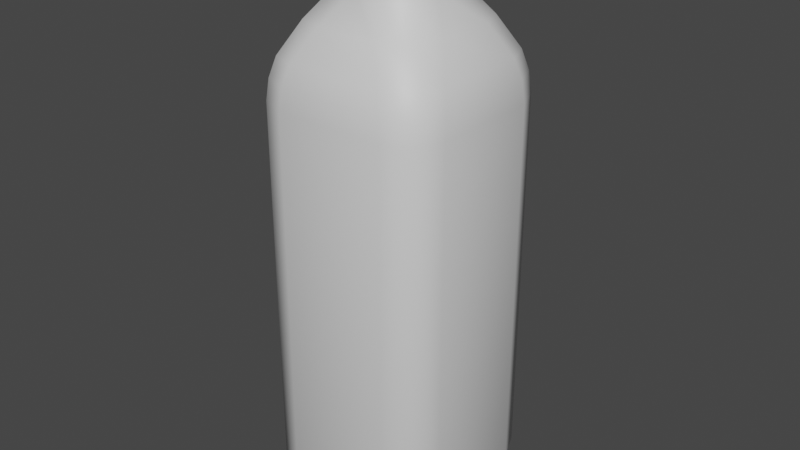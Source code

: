 # Source: Juice_Bottle.blend  (saved by Blender 3.3.6; exported with 4.5.12 LTS)
import bpy
from mathutils import Matrix  # noqa: F401  (used for matrix-valued properties, if any)

bpy.ops.wm.read_factory_settings(use_empty=True)
scene = bpy.context.scene
scene.name = 'Scene'

# ---- collections
col_collection = bpy.data.collections.new('Collection'); scene.collection.children.link(col_collection)

# ---- materials (node trees are filled in below, after node groups)
mat_material = bpy.data.materials.new('Material')
mat_material.alpha_threshold = 0.0
mat_material.use_transparent_shadow = False
mat_material.roughness = 0.5
mat_material.line_color = (0.0, 0.0, 0.0, 1.0)

# ---- material node trees
mat_material.use_nodes = True; mat_material.node_tree.nodes.clear()
_N = mat_material.node_tree.nodes; _L = mat_material.node_tree.links
n0 = _N.new('ShaderNodeOutputMaterial'); n0.name = 'Material Output'; n0.location = (300, 300)
n1 = _N.new('ShaderNodeBsdfPrincipled'); n1.name = 'Principled BSDF'; n1.location = (10, 300)
n1.distribution = 'GGX'
n1.subsurface_method = 'RANDOM_WALK_SKIN'
n1.inputs[3].default_value = 1.45
n1.inputs[27].default_value = (0.0, 0.0, 0.0, 1.0)
n1.inputs[28].default_value = 1.0
_L.new(n1.outputs[0], n0.inputs[0])
n0.is_active_output = True

# ---- world
world_world = bpy.data.worlds.new('World'); scene.world = world_world
world_world.use_nodes = True; world_world.node_tree.nodes.clear()
_N = world_world.node_tree.nodes; _L = world_world.node_tree.links
n0 = _N.new('ShaderNodeOutputWorld'); n0.name = 'World Output'; n0.location = (300, 300)
n1 = _N.new('ShaderNodeBackground'); n1.name = 'Background'; n1.location = (10, 300)
n1.inputs[0].default_value = (0.05088, 0.05088, 0.05088, 1.0)
_L.new(n1.outputs[0], n0.inputs[0])
n0.is_active_output = True
world_world.color = (0.05088, 0.05088, 0.05088)
world_world.use_sun_shadow = False
world_world.sun_shadow_jitter_overblur = 0.0

# ---- meshes
me_cube = bpy.data.meshes.new('Cube')
me_cube.from_pydata([(0.18, 0.03411, 1.0), (0.03411, 0.18, 1.0), (0.1373, 0.1373, 1.0), (0.03411, -0.18, 1.0), (0.18, -0.03411, 1.0), (0.1373, -0.1373, 1.0), (-0.03411, 0.18, 1.0), (-0.18, 0.03411, 1.0), (-0.1373, 0.1373, 1.0), (-0.18, -0.03411, 1.0), (-0.03411, -0.18, 1.0), (-0.1373, -0.1373, 1.0), (0.2148, 0.36, -0.8667), (0.36, 0.2148, -0.8667), (0.3175, 0.3175, -0.8667), (-0.2148, -0.36, -0.8667), (-0.36, -0.2148, -0.8667), (-0.3175, -0.3175, -0.8667), (0.36, -0.2148, -0.8667), (0.2148, -0.36, -0.8667), (0.3175, -0.3175, -0.8667), (-0.36, 0.2148, -0.8667), (-0.2148, 0.36, -0.8667), (-0.3175, 0.3175, -0.8667), (0.1618, 0.2015, -0.9695), (0.1915, 0.3209, -0.9632), (0.2015, 0.1618, -0.9695), (0.3209, 0.1915, -0.9632), (0.1899, 0.1899, -0.9695), (0.283, 0.283, -0.9632), (0.2015, -0.1618, -0.9695), (0.3209, -0.1915, -0.9632), (0.1618, -0.2015, -0.9695), (0.1915, -0.3209, -0.9632), (0.1899, -0.1899, -0.9695), (0.283, -0.283, -0.9632), (-0.2015, 0.1618, -0.9695), (-0.3209, 0.1915, -0.9632), (-0.1618, 0.2015, -0.9695), (-0.1915, 0.3209, -0.9632), (-0.1899, 0.1899, -0.9695), (-0.283, 0.283, -0.9632), (-0.1618, -0.2015, -0.9695), (-0.1915, -0.3209, -0.9632), (-0.2015, -0.1618, -0.9695), (-0.3209, -0.1915, -0.9632), (-0.1899, -0.1899, -0.9695), (-0.283, -0.283, -0.9632), (0.269, 0.1753, -1.0), (0.2415, 0.2415, -1.0), (0.1753, 0.269, -1.0), (0.1753, -0.269, -1.0), (0.2415, -0.2415, -1.0), (0.269, -0.1753, -1.0), (-0.1753, 0.269, -1.0), (-0.2415, 0.2415, -1.0), (-0.269, 0.1753, -1.0), (-0.2415, -0.2415, -1.0), (-0.1753, -0.269, -1.0), (-0.269, -0.1753, -1.0), (-0.03411, -0.18, 1.075), (-0.1373, -0.1373, 1.075), (-0.18, -0.03411, 1.075), (0.1373, 0.1373, 1.075), (0.18, 0.03411, 1.075), (0.03411, 0.18, 1.075), (0.1373, -0.1373, 1.075), (0.03411, -0.18, 1.075), (0.18, -0.03411, 1.075), (-0.1373, 0.1373, 1.075), (-0.03411, 0.18, 1.075), (-0.18, 0.03411, 1.075), (-0.03625, -0.192, 1.075), (-0.1464, -0.1464, 1.075), (-0.192, -0.03625, 1.075), (0.1464, 0.1464, 1.075), (0.192, 0.03625, 1.075), (0.03625, 0.192, 1.075), (0.1464, -0.1464, 1.075), (0.03625, -0.192, 1.075), (0.192, -0.03625, 1.075), (-0.1464, 0.1464, 1.075), (-0.03625, 0.192, 1.075), (-0.192, 0.03625, 1.075), (-0.03923, -0.207, 1.225), (-0.1579, -0.1579, 1.225), (-0.207, -0.03923, 1.225), (0.1579, 0.1579, 1.225), (0.207, 0.03923, 1.225), (0.03923, 0.207, 1.225), (0.1579, -0.1579, 1.225), (0.03923, -0.207, 1.225), (0.207, -0.03923, 1.225), (-0.1579, 0.1579, 1.225), (-0.03923, 0.207, 1.225), (-0.207, 0.03923, 1.225), (0.3317, 0.186, 0.7568), (0.36, 0.2144, 0.6005), (0.3517, 0.2061, 0.6806), (0.2144, 0.36, 0.6005), (0.186, 0.3317, 0.7568), (0.2061, 0.3517, 0.6806), (0.3174, 0.3174, 0.6005), (0.289, 0.289, 0.7568), (0.3091, 0.3091, 0.6806), (-0.3317, -0.186, 0.7568), (-0.36, -0.2144, 0.6005), (-0.3517, -0.2061, 0.6806), (-0.2144, -0.36, 0.6005), (-0.186, -0.3317, 0.7568), (-0.2061, -0.3517, 0.6806), (-0.289, -0.289, 0.7568), (-0.3174, -0.3174, 0.6005), (-0.3091, -0.3091, 0.6806), (0.186, -0.3317, 0.7568), (0.2144, -0.36, 0.6005), (0.2061, -0.3517, 0.6806), (0.36, -0.2144, 0.6005), (0.3317, -0.186, 0.7568), (0.3517, -0.2061, 0.6806), (0.3174, -0.3174, 0.6005), (0.289, -0.289, 0.7568), (0.3091, -0.3091, 0.6806), (-0.186, 0.3317, 0.7568), (-0.2144, 0.36, 0.6005), (-0.2061, 0.3517, 0.6806), (-0.36, 0.2144, 0.6005), (-0.3317, 0.186, 0.7568), (-0.3517, 0.2061, 0.6806), (-0.3174, 0.3174, 0.6005), (-0.289, 0.289, 0.7568), (-0.3091, 0.3091, 0.6806), (0.1579, 0.1579, 1.213), (0.207, 0.03923, 1.213), (-0.03923, 0.207, 1.213), (0.03923, 0.207, 1.213), (-0.1579, 0.1579, 1.213), (-0.207, -0.03923, 1.213), (-0.207, 0.03923, 1.213), (-0.03923, -0.207, 1.213), (-0.1579, -0.1579, 1.213), (0.1579, -0.1579, 1.213), (0.03923, -0.207, 1.213), (0.207, -0.03923, 1.213), (-0.03923, -0.207, 1.075), (-0.1579, -0.1579, 1.075), (-0.207, -0.03923, 1.075), (0.1579, 0.1579, 1.075), (0.207, 0.03923, 1.075), (0.03923, 0.207, 1.075), (0.1579, -0.1579, 1.075), (0.03923, -0.207, 1.075), (0.207, -0.03923, 1.075), (-0.1579, 0.1579, 1.075), (-0.03923, 0.207, 1.075), (-0.207, 0.03923, 1.075), (0.2692, 0.1158, 0.8784), (0.2692, -0.1158, 0.8784), (0.2243, 0.2243, 0.8784), (0.1158, 0.2692, 0.8784), (-0.1158, 0.2692, 0.8784), (-0.2243, -0.2243, 0.8784), (-0.2692, -0.1158, 0.8784), (-0.2692, 0.1158, 0.8784), (-0.1158, -0.2692, 0.8784), (0.1158, -0.2692, 0.8784), (0.2243, -0.2243, 0.8784), (-0.2243, 0.2243, 0.8784)], [], [(17, 112, 106, 16), (23, 41, 37, 21), (22, 39, 41, 23), (165, 114, 121, 166), (1, 6, 70, 65), (36, 40, 38, 24, 28, 26, 30, 34, 32, 42, 46, 44), (20, 35, 31, 18), (165, 3, 10, 164), (13, 27, 29, 14), (160, 6, 1, 159), (102, 14, 12, 99), (15, 108, 112, 17), (161, 11, 9, 162), (27, 13, 18, 31), (39, 22, 12, 25), (19, 115, 108, 15), (162, 9, 7, 163), (33, 19, 15, 43), (19, 33, 35, 20), (43, 15, 17, 47), (45, 16, 21, 37), (97, 13, 14, 102), (22, 124, 99, 12), (13, 97, 117, 18), (158, 103, 100, 159), (47, 17, 16, 45), (164, 10, 11, 161), (16, 106, 126, 21), (115, 19, 20, 120), (160, 123, 130, 167), (120, 20, 18, 117), (166, 121, 118, 157), (124, 22, 23, 129), (129, 23, 21, 126), (167, 130, 127, 163), (156, 96, 103, 158), (48, 49, 29, 27), (49, 50, 25, 29), (51, 52, 35, 33), (52, 53, 31, 35), (54, 55, 41, 39), (55, 56, 37, 41), (57, 58, 43, 47), (59, 57, 47, 45), (50, 54, 39, 25), (53, 48, 27, 31), (45, 37, 56, 59), (33, 43, 58, 51), (14, 29, 25, 12), (26, 28, 49, 48), (28, 24, 50, 49), (32, 34, 52, 51), (34, 30, 53, 52), (38, 40, 55, 54), (40, 36, 56, 55), (46, 42, 58, 57), (44, 46, 57, 59), (24, 38, 54, 50), (30, 26, 48, 53), (36, 44, 59, 56), (42, 32, 51, 58), (64, 63, 65, 70, 69, 71, 62, 61, 60, 67, 66, 68), (0, 2, 63, 64), (7, 9, 62, 71), (2, 1, 65, 63), (9, 11, 61, 62), (6, 8, 69, 70), (11, 10, 60, 61), (3, 5, 66, 67), (10, 3, 67, 60), (8, 7, 71, 69), (5, 4, 68, 66), (4, 0, 64, 68), (76, 80, 78, 79, 72, 73, 74, 83, 81, 82, 77, 75), (88, 87, 89, 94, 93, 95, 86, 85, 84, 91, 90, 92), (133, 132, 87, 88), (135, 134, 94, 89), (134, 136, 93, 94), (132, 135, 89, 87), (138, 137, 86, 95), (140, 139, 84, 85), (136, 138, 95, 93), (142, 141, 90, 91), (139, 142, 91, 84), (137, 140, 85, 86), (143, 133, 88, 92), (141, 143, 92, 90), (112, 108, 110, 113), (113, 110, 109, 111), (106, 112, 113, 107), (107, 113, 111, 105), (97, 102, 104, 98), (98, 104, 103, 96), (102, 99, 101, 104), (104, 101, 100, 103), (115, 120, 122, 116), (116, 122, 121, 114), (120, 117, 119, 122), (122, 119, 118, 121), (124, 129, 131, 125), (125, 131, 130, 123), (129, 126, 128, 131), (131, 128, 127, 130), (117, 97, 98, 119), (119, 98, 96, 118), (99, 124, 125, 101), (101, 125, 123, 100), (108, 115, 116, 110), (110, 116, 114, 109), (126, 106, 107, 128), (128, 107, 105, 127), (156, 0, 4, 157), (148, 133, 143, 152), (145, 140, 137, 146), (151, 142, 139, 144), (150, 141, 142, 151), (155, 138, 136, 153), (144, 139, 140, 145), (146, 137, 138, 155), (149, 135, 132, 147), (153, 136, 134, 154), (154, 134, 135, 149), (147, 132, 133, 148), (152, 143, 141, 150), (73, 72, 144, 145), (74, 73, 145, 146), (76, 75, 147, 148), (75, 77, 149, 147), (79, 78, 150, 151), (78, 80, 152, 150), (82, 81, 153, 154), (81, 83, 155, 153), (80, 76, 148, 152), (77, 82, 154, 149), (83, 74, 146, 155), (72, 79, 151, 144), (96, 156, 157, 118), (0, 156, 158, 2), (8, 167, 163, 7), (5, 166, 157, 4), (6, 160, 167, 8), (109, 164, 161, 111), (2, 158, 159, 1), (105, 162, 163, 127), (111, 161, 162, 105), (123, 160, 159, 100), (114, 165, 164, 109), (3, 165, 166, 5)])
me_cube.polygons.foreach_set('use_smooth', [True] * 148)
_uv = me_cube.uv_layers.new(name='UVMap')
_uv.uv.foreach_set('vector', [0.3917, 0.0, 0.5328, 0.0, 0.5328, 0.05055, 0.3917, 0.05043, 0.3917, 0.25, 0.3796, 0.25, 0.3796, 0.1996, 0.3917, 0.1996, 0.3917, 0.3004, 0.3796, 0.3004, 0.3796, 0.25, 0.3917, 0.25, 0.5983, 0.8299, 0.5716, 0.8085, 0.5774, 0.75, 0.6012, 0.75, 0.625, 0.3987, 0.625, 0.3513, 0.625, 0.3513, 0.625, 0.3987, 0.1677, 0.5589, 0.1724, 0.5474, 0.1839, 0.5427, 0.3161, 0.5427, 0.3276, 0.5474, 0.3323, 0.5589, 0.3323, 0.6911, 0.3276, 0.7026, 0.3161, 0.7073, 0.1839, 0.7073, 0.1724, 0.7026, 0.1677, 0.6911, 0.3917, 0.75, 0.3796, 0.75, 0.3796, 0.6996, 0.3917, 0.6996, 0.5983, 0.8299, 0.625, 0.8513, 0.625, 0.8987, 0.592, 0.9201, 0.3917, 0.5504, 0.3796, 0.5504, 0.3796, 0.5, 0.3917, 0.5, 0.592, 0.3299, 0.625, 0.3513, 0.625, 0.3987, 0.5983, 0.4201, 0.5581, 0.5, 0.3917, 0.5, 0.3917, 0.4496, 0.5516, 0.4494, 0.3917, 0.9496, 0.5375, 0.9494, 0.5328, 1.0, 0.3917, 1.0, 0.5921, 0.0, 0.625, 0.0, 0.625, 0.1013, 0.5899, 0.07993, 0.3796, 0.5504, 0.3917, 0.5504, 0.3917, 0.6996, 0.3796, 0.6996, 0.3796, 0.3004, 0.3917, 0.3004, 0.3917, 0.4496, 0.3796, 0.4496, 0.3917, 0.8004, 0.5516, 0.8006, 0.5375, 0.9494, 0.3917, 0.9496, 0.5899, 0.07993, 0.625, 0.1013, 0.625, 0.1487, 0.5899, 0.1701, 0.3796, 0.8004, 0.3917, 0.8004, 0.3917, 0.9496, 0.3796, 0.9496, 0.3917, 0.8004, 0.3796, 0.8004, 0.3796, 0.75, 0.3917, 0.75, 0.3796, 0.9496, 0.3917, 0.9496, 0.3917, 1.0, 0.3796, 1.0, 0.3796, 0.0504, 0.3917, 0.05043, 0.3917, 0.1996, 0.3796, 0.1996, 0.5563, 0.5506, 0.3917, 0.5504, 0.3917, 0.5, 0.5581, 0.5, 0.3917, 0.3004, 0.5375, 0.3006, 0.5516, 0.4494, 0.3917, 0.4496, 0.3917, 0.5504, 0.5563, 0.5506, 0.5563, 0.6994, 0.3917, 0.6996, 0.6012, 0.5, 0.5774, 0.5, 0.5716, 0.4415, 0.5983, 0.4201, 0.3796, 0.0, 0.3917, 0.0, 0.3917, 0.05043, 0.3796, 0.0504, 0.592, 0.9201, 0.625, 0.8987, 0.625, 1.0, 0.5921, 1.0, 0.3917, 0.05043, 0.5328, 0.05055, 0.5328, 0.1994, 0.3917, 0.1996, 0.5516, 0.8006, 0.3917, 0.8004, 0.3917, 0.75, 0.5581, 0.75, 0.592, 0.3299, 0.559, 0.3085, 0.557, 0.25, 0.591, 0.25, 0.5581, 0.75, 0.3917, 0.75, 0.3917, 0.6996, 0.5563, 0.6994, 0.6012, 0.75, 0.5774, 0.75, 0.5759, 0.6915, 0.6004, 0.6701, 0.5375, 0.3006, 0.3917, 0.3004, 0.3917, 0.25, 0.5353, 0.25, 0.5353, 0.25, 0.3917, 0.25, 0.3917, 0.1996, 0.5328, 0.1994, 0.591, 0.25, 0.557, 0.25, 0.5548, 0.1915, 0.5899, 0.1701, 0.6004, 0.5799, 0.5759, 0.5585, 0.5774, 0.5, 0.6012, 0.5, 0.3599, 0.5534, 0.3487, 0.5263, 0.3602, 0.5148, 0.3746, 0.5495, 0.3487, 0.5263, 0.3216, 0.5151, 0.3255, 0.5004, 0.3602, 0.5148, 0.3216, 0.7349, 0.3487, 0.7237, 0.3602, 0.7352, 0.3255, 0.7496, 0.3487, 0.7237, 0.3599, 0.6966, 0.3746, 0.7005, 0.3602, 0.7352, 0.1784, 0.5151, 0.1513, 0.5263, 0.1398, 0.5148, 0.1745, 0.5004, 0.1513, 0.5263, 0.1401, 0.5534, 0.1254, 0.5495, 0.1398, 0.5148, 0.1513, 0.7237, 0.1784, 0.7349, 0.1745, 0.7496, 0.1398, 0.7352, 0.1401, 0.6966, 0.1513, 0.7237, 0.1398, 0.7352, 0.1254, 0.7005, 0.3216, 0.5151, 0.1784, 0.5151, 0.1754, 0.5, 0.3246, 0.5, 0.3599, 0.6966, 0.3599, 0.5534, 0.3796, 0.5504, 0.3796, 0.6996, 0.125, 0.6996, 0.125, 0.5504, 0.1401, 0.5534, 0.1401, 0.6966, 0.3246, 0.75, 0.1754, 0.75, 0.1784, 0.7349, 0.3216, 0.7349, 0.3917, 0.5, 0.3796, 0.5, 0.3796, 0.4496, 0.3917, 0.4496, 0.3323, 0.5589, 0.3276, 0.5474, 0.3487, 0.5263, 0.3599, 0.5534, 0.3276, 0.5474, 0.3161, 0.5427, 0.3216, 0.5151, 0.3487, 0.5263, 0.3161, 0.7073, 0.3276, 0.7026, 0.3487, 0.7237, 0.3216, 0.7349, 0.3276, 0.7026, 0.3323, 0.6911, 0.3599, 0.6966, 0.3487, 0.7237, 0.1839, 0.5427, 0.1724, 0.5474, 0.1513, 0.5263, 0.1784, 0.5151, 0.1724, 0.5474, 0.1677, 0.5589, 0.1401, 0.5534, 0.1513, 0.5263, 0.1724, 0.7026, 0.1839, 0.7073, 0.1784, 0.7349, 0.1513, 0.7237, 0.1677, 0.6911, 0.1724, 0.7026, 0.1513, 0.7237, 0.1401, 0.6966, 0.3161, 0.5427, 0.1839, 0.5427, 0.1784, 0.5151, 0.3216, 0.5151, 0.3323, 0.6911, 0.3323, 0.5589, 0.3599, 0.5534, 0.3599, 0.6966, 0.1677, 0.5589, 0.1677, 0.6911, 0.1401, 0.6966, 0.1401, 0.5534, 0.1839, 0.7073, 0.3161, 0.7073, 0.3216, 0.7349, 0.1784, 0.7349, 0.625, 0.6013, 0.6547, 0.5297, 0.7263, 0.5, 0.7737, 0.5, 0.8453, 0.5297, 0.875, 0.6013, 0.875, 0.6487, 0.8453, 0.7203, 0.7737, 0.75, 0.7263, 0.75, 0.6547, 0.7203, 0.625, 0.6487, 0.625, 0.6013, 0.625, 0.5, 0.625, 0.5, 0.625, 0.6013, 0.625, 0.1487, 0.625, 0.1013, 0.625, 0.1013, 0.625, 0.1487, 0.625, 0.5, 0.625, 0.3987, 0.625, 0.3987, 0.625, 0.5, 0.625, 0.1013, 0.625, 0.0, 0.625, 0.0, 0.625, 0.1013, 0.625, 0.3513, 0.625, 0.25, 0.625, 0.25, 0.625, 0.3513, 0.625, 1.0, 0.625, 0.8987, 0.625, 0.8987, 0.625, 1.0, 0.625, 0.8513, 0.625, 0.75, 0.625, 0.75, 0.625, 0.8513, 0.625, 0.8987, 0.625, 0.8513, 0.625, 0.8513, 0.625, 0.8987, 0.625, 0.25, 0.625, 0.1487, 0.625, 0.1487, 0.625, 0.25, 0.625, 0.75, 0.625, 0.6487, 0.625, 0.6487, 0.625, 0.75, 0.625, 0.6487, 0.625, 0.6013, 0.625, 0.6013, 0.625, 0.6487, 0.6341, 0.6031, 0.6341, 0.6469, 0.6616, 0.7134, 0.7281, 0.7409, 0.7719, 0.7409, 0.8384, 0.7134, 0.8659, 0.6469, 0.8659, 0.6031, 0.8384, 0.5366, 0.7719, 0.5091, 0.7281, 0.5091, 0.6616, 0.5366, 0.625, 0.6013, 0.6547, 0.5297, 0.7263, 0.5, 0.7737, 0.5, 0.8453, 0.5297, 0.875, 0.6013, 0.875, 0.6487, 0.8453, 0.7203, 0.7737, 0.75, 0.7263, 0.75, 0.6547, 0.7203, 0.625, 0.6487, 0.625, 0.6013, 0.6547, 0.5297, 0.6547, 0.5297, 0.625, 0.6013, 0.7263, 0.5, 0.7737, 0.5, 0.7737, 0.5, 0.7263, 0.5, 0.7737, 0.5, 0.8453, 0.5297, 0.8453, 0.5297, 0.7737, 0.5, 0.6547, 0.5297, 0.7263, 0.5, 0.7263, 0.5, 0.6547, 0.5297, 0.875, 0.6013, 0.875, 0.6487, 0.875, 0.6487, 0.875, 0.6013, 0.8453, 0.7203, 0.7737, 0.75, 0.7737, 0.75, 0.8453, 0.7203, 0.8453, 0.5297, 0.875, 0.6013, 0.875, 0.6013, 0.8453, 0.5297, 0.7263, 0.75, 0.6547, 0.7203, 0.6547, 0.7203, 0.7263, 0.75, 0.7737, 0.75, 0.7263, 0.75, 0.7263, 0.75, 0.7737, 0.75, 0.875, 0.6487, 0.8453, 0.7203, 0.8453, 0.7203, 0.875, 0.6487, 0.625, 0.6487, 0.625, 0.6013, 0.625, 0.6013, 0.625, 0.6487, 0.6547, 0.7203, 0.625, 0.6487, 0.625, 0.6487, 0.6547, 0.7203, 0.5328, 1.0, 0.5375, 0.9494, 0.5467, 0.9494, 0.5419, 0.998, 0.547, 0.998, 0.5467, 0.9494, 0.559, 0.9415, 0.5592, 1.0, 0.5328, 0.05055, 0.5328, 0.0, 0.5417, 0.002037, 0.5417, 0.05056, 0.5417, 0.05056, 0.5468, 0.002037, 0.5592, 0.0, 0.5548, 0.05855, 0.5563, 0.5506, 0.5581, 0.5, 0.5683, 0.5, 0.5667, 0.552, 0.5667, 0.552, 0.5683, 0.5, 0.5774, 0.5, 0.5759, 0.5585, 0.5581, 0.5, 0.5516, 0.4494, 0.5615, 0.448, 0.5683, 0.5, 0.5683, 0.5, 0.5615, 0.448, 0.5716, 0.4415, 0.5774, 0.5, 0.5516, 0.8006, 0.5581, 0.75, 0.5683, 0.75, 0.5615, 0.802, 0.5615, 0.802, 0.5683, 0.75, 0.5774, 0.75, 0.5716, 0.8085, 0.5581, 0.75, 0.5563, 0.6994, 0.5667, 0.698, 0.5683, 0.75, 0.5683, 0.75, 0.5667, 0.698, 0.5759, 0.6915, 0.5774, 0.75, 0.5375, 0.3006, 0.5353, 0.25, 0.5443, 0.25, 0.5469, 0.302, 0.5469, 0.302, 0.5443, 0.25, 0.557, 0.25, 0.559, 0.3085, 0.5353, 0.25, 0.5328, 0.1994, 0.5417, 0.198, 0.5443, 0.25, 0.5443, 0.25, 0.5417, 0.198, 0.5548, 0.1915, 0.557, 0.25, 0.5563, 0.6994, 0.5563, 0.5506, 0.5667, 0.552, 0.5667, 0.698, 0.5667, 0.698, 0.5667, 0.552, 0.5759, 0.5585, 0.5759, 0.6915, 0.5516, 0.4494, 0.5375, 0.3006, 0.5469, 0.302, 0.5615, 0.448, 0.5615, 0.448, 0.5469, 0.302, 0.559, 0.3085, 0.5716, 0.4415, 0.5375, 0.9494, 0.5516, 0.8006, 0.5615, 0.802, 0.547, 0.9466, 0.547, 0.9466, 0.5615, 0.802, 0.5716, 0.8085, 0.559, 0.9415, 0.5328, 0.1994, 0.5328, 0.05055, 0.5417, 0.05344, 0.5417, 0.198, 0.5417, 0.198, 0.5417, 0.05344, 0.5548, 0.05855, 0.5548, 0.1915, 0.6004, 0.5799, 0.625, 0.6013, 0.625, 0.6487, 0.6004, 0.6701, 0.625, 0.6013, 0.625, 0.6013, 0.625, 0.6487, 0.625, 0.6487, 0.8453, 0.7203, 0.8453, 0.7203, 0.875, 0.6487, 0.875, 0.6487, 0.7263, 0.75, 0.7263, 0.75, 0.7737, 0.75, 0.7737, 0.75, 0.6547, 0.7203, 0.6547, 0.7203, 0.7263, 0.75, 0.7263, 0.75, 0.875, 0.6013, 0.875, 0.6013, 0.8453, 0.5297, 0.8453, 0.5297, 0.7737, 0.75, 0.7737, 0.75, 0.8453, 0.7203, 0.8453, 0.7203, 0.875, 0.6487, 0.875, 0.6487, 0.875, 0.6013, 0.875, 0.6013, 0.7263, 0.5, 0.7263, 0.5, 0.6547, 0.5297, 0.6547, 0.5297, 0.8453, 0.5297, 0.8453, 0.5297, 0.7737, 0.5, 0.7737, 0.5, 0.7737, 0.5, 0.7737, 0.5, 0.7263, 0.5, 0.7263, 0.5, 0.6547, 0.5297, 0.6547, 0.5297, 0.625, 0.6013, 0.625, 0.6013, 0.625, 0.6487, 0.625, 0.6487, 0.6547, 0.7203, 0.6547, 0.7203, 0.8384, 0.7134, 0.7719, 0.7409, 0.7737, 0.75, 0.8453, 0.7203, 0.8659, 0.6469, 0.8384, 0.7134, 0.8453, 0.7203, 0.875, 0.6487, 0.6341, 0.6031, 0.6616, 0.5366, 0.6547, 0.5297, 0.625, 0.6013, 0.6616, 0.5366, 0.7281, 0.5091, 0.7263, 0.5, 0.6547, 0.5297, 0.7281, 0.7409, 0.6616, 0.7134, 0.6547, 0.7203, 0.7263, 0.75, 0.6616, 0.7134, 0.6341, 0.6469, 0.625, 0.6487, 0.6547, 0.7203, 0.7719, 0.5091, 0.8384, 0.5366, 0.8453, 0.5297, 0.7737, 0.5, 0.8384, 0.5366, 0.8659, 0.6031, 0.875, 0.6013, 0.8453, 0.5297, 0.6341, 0.6469, 0.6341, 0.6031, 0.625, 0.6013, 0.625, 0.6487, 0.7281, 0.5091, 0.7719, 0.5091, 0.7737, 0.5, 0.7263, 0.5, 0.8659, 0.6031, 0.8659, 0.6469, 0.875, 0.6487, 0.875, 0.6013, 0.7719, 0.7409, 0.7281, 0.7409, 0.7263, 0.75, 0.7737, 0.75, 0.5759, 0.5585, 0.6004, 0.5799, 0.6004, 0.6701, 0.5759, 0.6915, 0.625, 0.6013, 0.6004, 0.5799, 0.6012, 0.5, 0.625, 0.5, 0.625, 0.25, 0.591, 0.25, 0.5899, 0.1701, 0.625, 0.1487, 0.625, 0.75, 0.6012, 0.75, 0.6004, 0.6701, 0.625, 0.6487, 0.625, 0.3513, 0.592, 0.3299, 0.591, 0.25, 0.625, 0.25, 0.559, 0.9415, 0.592, 0.9201, 0.5921, 1.0, 0.5592, 1.0, 0.625, 0.5, 0.6012, 0.5, 0.5983, 0.4201, 0.625, 0.3987, 0.5548, 0.05855, 0.5899, 0.07993, 0.5899, 0.1701, 0.5548, 0.1915, 0.5592, 0.0, 0.5921, 0.0, 0.5899, 0.07993, 0.5548, 0.05855, 0.559, 0.3085, 0.592, 0.3299, 0.5983, 0.4201, 0.5716, 0.4415, 0.5716, 0.8085, 0.5983, 0.8299, 0.592, 0.9201, 0.559, 0.9415, 0.625, 0.8513, 0.5983, 0.8299, 0.6012, 0.75, 0.625, 0.75])
me_cube.materials.append(mat_material)
me_cube.use_mirror_vertex_groups = False
me_cube.update()

# ---- objects
ob_cube = bpy.data.objects.new('Cube', me_cube)

# ---- transforms, parenting, visibility, modifiers, constraints
ob_cube.location = (0.0, 0.0, 0.0)
ob_cube.lock_rotations_4d = False
ob_cube.empty_display_type = 'ARROWS'
ob_cube.lineart.crease_threshold = 0.0

# ---- collection membership
col_collection.objects.link(ob_cube)

# ---- scene / render settings (as saved in the file)
scene.frame_start = 1; scene.frame_end = 250; scene.frame_set(1)
scene.render.engine = 'BLENDER_EEVEE_NEXT'
scene.cycles.sampling_pattern = 'TABULATED_SOBOL'
scene.cycles.use_light_tree = False
scene.view_settings.view_transform = 'Filmic'
bpy.context.view_layer.update()

# ---- added for rendering (the .blend has no active camera and no usable light): camera, sun
cam_auto = bpy.data.cameras.new('AutoCamera')
cam_auto.lens = 50.0
cam_auto.sensor_width = 36.0
cam_auto.clip_end = 1000.0
ob_auto_camera = bpy.data.objects.new('AutoCamera', cam_auto)
scene.collection.objects.link(ob_auto_camera)
ob_auto_camera.location = (2.26395, -2.71674, 1.92366)
ob_auto_camera.rotation_euler = (1.09748, -7.21219e-08, 0.694738)
scene.camera = ob_auto_camera
light_auto_sun = bpy.data.lights.new('AutoSun', 'SUN')
light_auto_sun.energy = 3.0
light_auto_sun.angle = 0.0523599
ob_auto_sun = bpy.data.objects.new('AutoSun', light_auto_sun)
scene.collection.objects.link(ob_auto_sun)
ob_auto_sun.rotation_euler = (0.872665, 0.174533, 0.523599)
bpy.context.view_layer.update()
